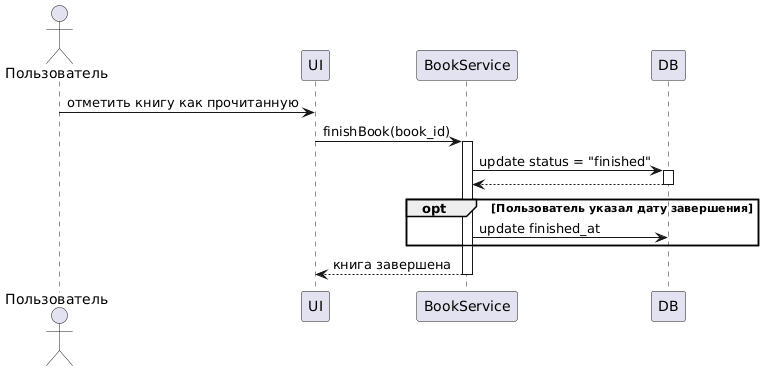

The diagram above was rendered by PlantUML. Its source (embedded in the PNG):
@startuml
actor Пользователь
participant UI
participant "BookService" as Service
participant DB

Пользователь -> UI : отметить книгу как прочитанную
UI -> Service : finishBook(book_id)
activate Service

Service -> DB : update status = "finished"
activate DB
DB --> Service
deactivate DB

opt Пользователь указал дату завершения
  Service -> DB : update finished_at
end

Service --> UI : книга завершена
deactivate Service
@enduml